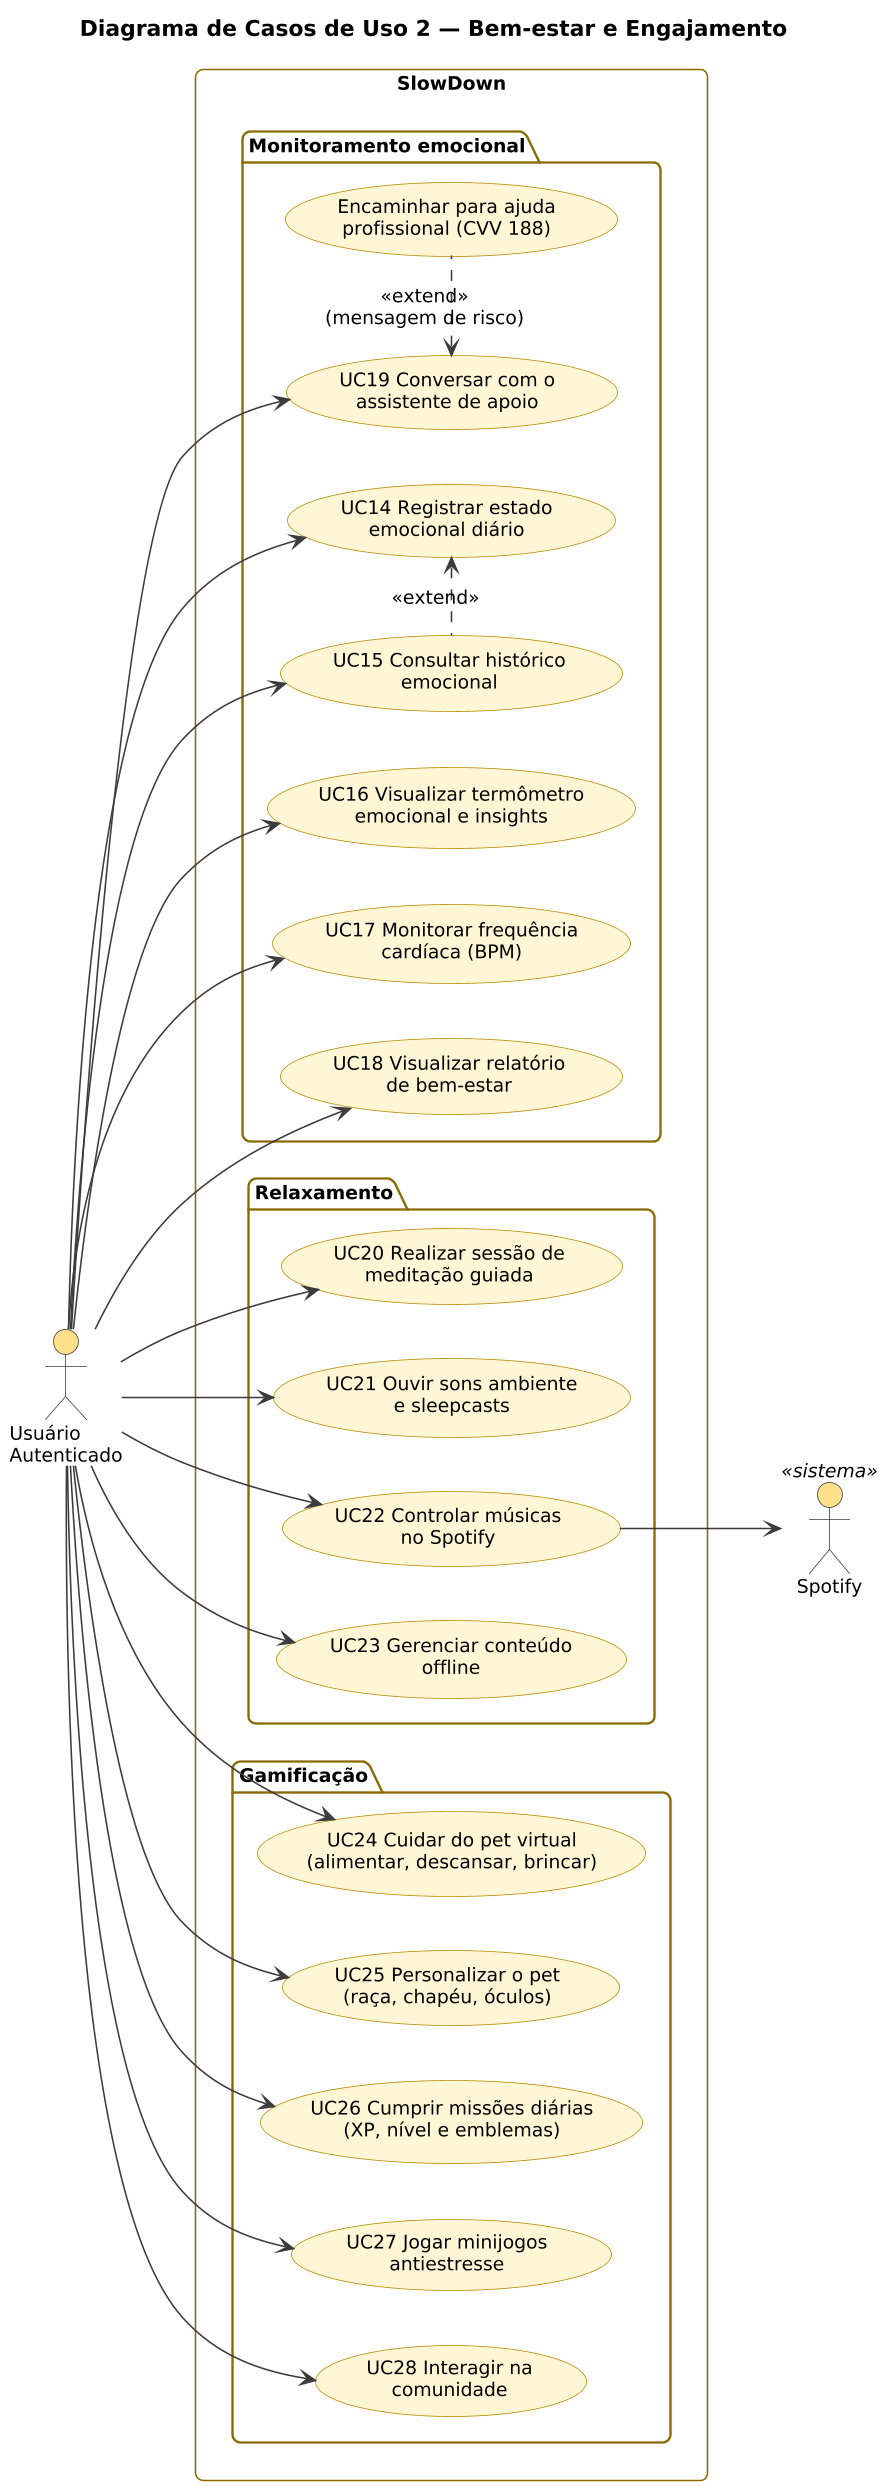

The diagram above was rendered by PlantUML. Its source (embedded in the PNG):
@startuml
skinparamlocked dpi 150
!include style.iuml
left to right direction
title Diagrama de Casos de Uso 2 — Bem-estar e Engajamento
actor "Usuário\nAutenticado" as U
actor "Spotify" as SP <<sistema>>
rectangle "SlowDown" {
  package "Monitoramento emocional" {
    usecase "UC14 Registrar estado\nemocional diário" as UC14
    usecase "UC15 Consultar histórico\nemocional" as UC15
    usecase "UC16 Visualizar termômetro\nemocional e insights" as UC16
    usecase "UC17 Monitorar frequência\ncardíaca (BPM)" as UC17
    usecase "UC18 Visualizar relatório\nde bem-estar" as UC18
    usecase "UC19 Conversar com o\nassistente de apoio" as UC19
    usecase "Encaminhar para ajuda\nprofissional (CVV 188)" as CVV
  }
  package "Relaxamento" {
    usecase "UC20 Realizar sessão de\nmeditação guiada" as UC20
    usecase "UC21 Ouvir sons ambiente\ne sleepcasts" as UC21
    usecase "UC22 Controlar músicas\nno Spotify" as UC22
    usecase "UC23 Gerenciar conteúdo\noffline" as UC23
  }
  package "Gamificação" {
    usecase "UC24 Cuidar do pet virtual\n(alimentar, descansar, brincar)" as UC24
    usecase "UC25 Personalizar o pet\n(raça, chapéu, óculos)" as UC25
    usecase "UC26 Cumprir missões diárias\n(XP, nível e emblemas)" as UC26
    usecase "UC27 Jogar minijogos\nantiestresse" as UC27
    usecase "UC28 Interagir na\ncomunidade" as UC28
  }
}
U --> UC14
U --> UC15
U --> UC16
U --> UC17
U --> UC18
U --> UC19
U --> UC20
U --> UC21
U --> UC22
U --> UC23
U --> UC24
U --> UC25
U --> UC26
U --> UC27
U --> UC28
UC19 <. CVV : <<extend>>\n(mensagem de risco)
UC14 <. UC15 : <<extend>>
UC22 --> SP
@enduml